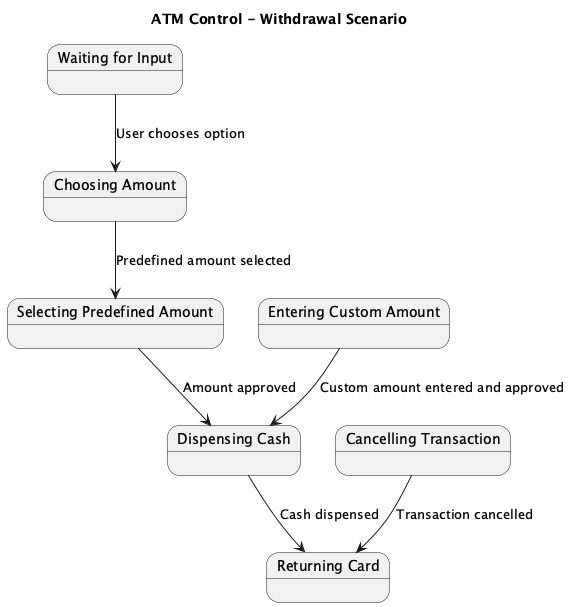

The diagram above was rendered by PlantUML. Its source (embedded in the PNG):
@startuml
title ATM Control - Withdrawal Scenario

state "Waiting for Input" as WaitingForInput
state "Choosing Amount" as ChoosingAmount
state "Selecting Predefined Amount" as SelectingPredefinedAmount
state "Entering Custom Amount" as EnteringCustomAmount
state "Cancelling Transaction" as CancellingTransaction
state "Dispensing Cash" as DispensingCash
state "Returning Card" as ReturningCard

WaitingForInput --> ChoosingAmount : User chooses option
ChoosingAmount --> SelectingPredefinedAmount : Predefined amount selected
SelectingPredefinedAmount --> DispensingCash : Amount approved
EnteringCustomAmount --> DispensingCash : Custom amount entered and approved
CancellingTransaction --> ReturningCard : Transaction cancelled
DispensingCash --> ReturningCard : Cash dispensed
@enduml